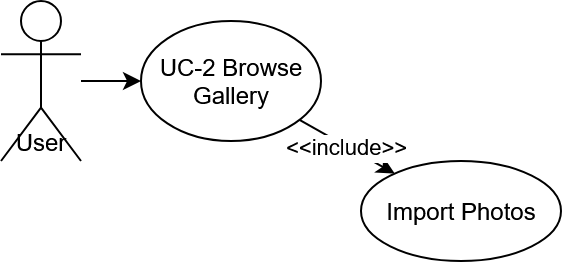

The diagram above was exported from draw.io. Its source (the exported page's mxGraphModel, read from the mxfile embedded in the PNG):
<mxGraphModel dx="1281" dy="535" grid="1" gridSize="10" guides="1" tooltips="1" connect="1" arrows="1" fold="1" page="1" pageScale="1" pageWidth="827" pageHeight="1169" math="0" shadow="0">
  <root>
    <mxCell id="0" />
    <mxCell id="1" parent="0" />
    <mxCell id="XfDmnP77kLyOLs7mm5WL-6" value="User" style="shape=umlActor;verticalAlign=bottom;align=center;" vertex="1" parent="1">
      <mxGeometry x="150" y="40" width="40" height="80" as="geometry" />
    </mxCell>
    <mxCell id="XfDmnP77kLyOLs7mm5WL-7" value="UC-2 Browse Gallery" style="ellipse;whiteSpace=wrap;html=1;" vertex="1" parent="1">
      <mxGeometry x="220" y="50" width="90" height="60" as="geometry" />
    </mxCell>
    <mxCell id="XfDmnP77kLyOLs7mm5WL-8" edge="1" parent="1" source="XfDmnP77kLyOLs7mm5WL-6" target="XfDmnP77kLyOLs7mm5WL-7">
      <mxGeometry relative="1" as="geometry" />
    </mxCell>
    <mxCell id="XfDmnP77kLyOLs7mm5WL-9" value="Import Photos" style="ellipse;whiteSpace=wrap;html=1;" vertex="1" parent="1">
      <mxGeometry x="330" y="120" width="100" height="50" as="geometry" />
    </mxCell>
    <mxCell id="XfDmnP77kLyOLs7mm5WL-10" value="&lt;&lt;include&gt;&gt;" edge="1" parent="1" source="XfDmnP77kLyOLs7mm5WL-7" target="XfDmnP77kLyOLs7mm5WL-9">
      <mxGeometry relative="1" as="geometry" />
    </mxCell>
  </root>
</mxGraphModel>